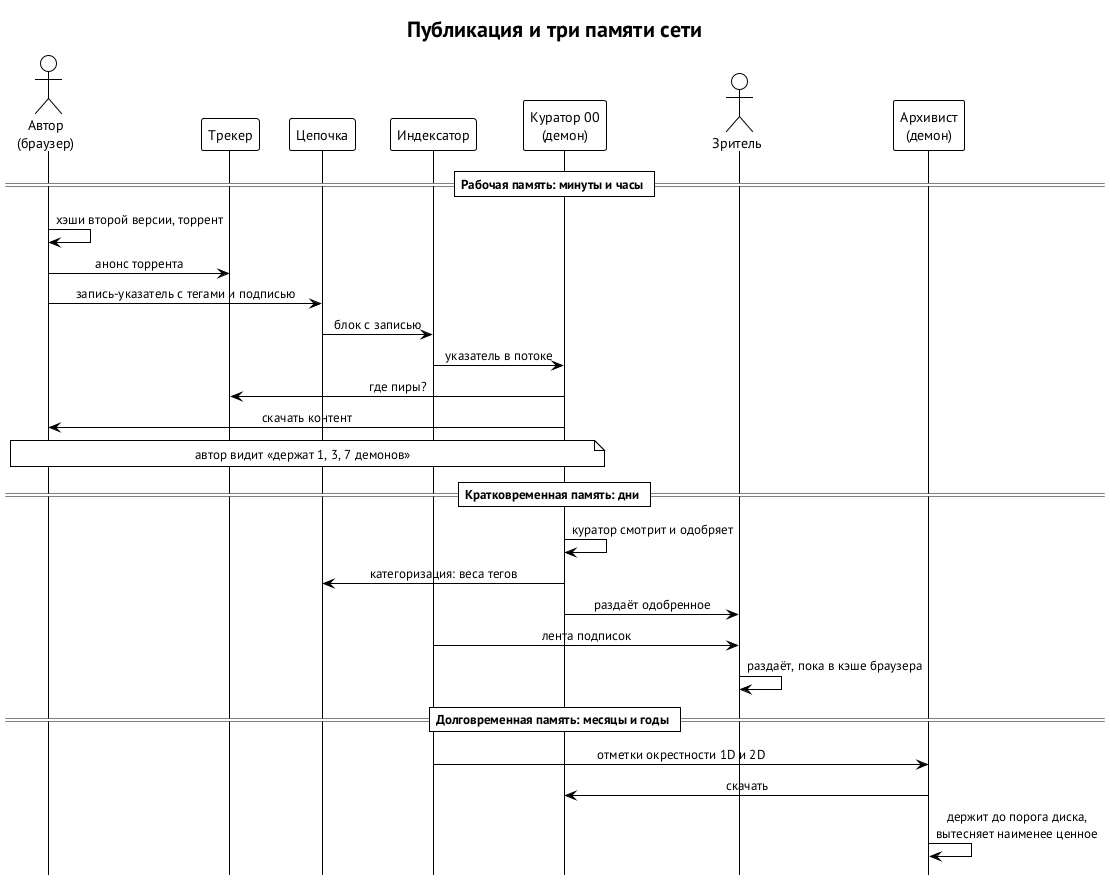

The diagram above was rendered by PlantUML. Its source (embedded in the PNG):
@startuml publish-flow
!theme plain
skinparam defaultFontName "PT Sans"
skinparam shadowing false
skinparam sequenceMessageAlign center
skinparam maxMessageSize 220
title Публикация и три памяти сети
hide footbox

actor "Автор\n(браузер)" as A
participant "Трекер" as T
participant "Цепочка" as C
participant "Индексатор" as I
participant "Куратор 00\n(демон)" as K
actor "Зритель" as V
participant "Архивист\n(демон)" as L

== Рабочая память: минуты и часы ==
A -> A : хэши второй версии, торрент
A -> T : анонс торрента
A -> C : запись-указатель с тегами и подписью
C -> I : блок с записью
I -> K : указатель в потоке
K -> T : где пиры?
K -> A : скачать контент
note over A, K : автор видит «держат 1, 3, 7 демонов»

== Кратковременная память: дни ==
K -> K : куратор смотрит и одобряет
K -> C : категоризация: веса тегов
K -> V : раздаёт одобренное
I -> V : лента подписок
V -> V : раздаёт, пока в кэше браузера

== Долговременная память: месяцы и годы ==
I -> L : отметки окрестности 1D и 2D
L -> K : скачать
L -> L : держит до порога диска,\nвытесняет наименее ценное
@enduml